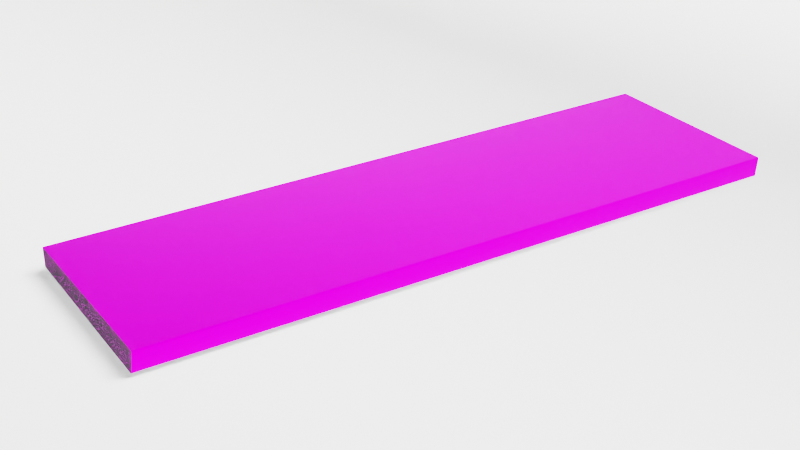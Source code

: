 # Source: Main.blend  (saved by Blender 4.2.66; exported with 4.5.12 LTS)
import bpy
from mathutils import Matrix  # noqa: F401  (used for matrix-valued properties, if any)

bpy.ops.wm.read_factory_settings(use_empty=True)
scene = bpy.context.scene
scene.name = 'Scene'

# ---- collections
col_collection = bpy.data.collections.new('Collection'); scene.collection.children.link(col_collection)
col_podokonnik = bpy.data.collections.new('Podokonnik'); col_collection.children.link(col_podokonnik)
col_background = bpy.data.collections.new('Background'); col_collection.children.link(col_background)
col_environment = bpy.data.collections.new('Environment'); col_collection.children.link(col_environment)

# ---- images (referenced by path relative to the original .blend; pixels are not part of the script)
import os
ASSET_DIR = os.environ.get("B2B_ASSET_DIR", "")  # directory of the original .blend (textures are referenced by path, not embedded)
HERE = os.path.dirname(os.path.abspath(__file__))  # packed textures are extracted next to this script under _unpacked/

def load_image(name, relpath, width, height, colorspace="sRGB"):
    """Load a texture the original file referenced (path relative to the .blend, or extracted next to this script)."""
    p = next((c for c in (os.path.join(HERE, relpath), os.path.join(ASSET_DIR, relpath)) if relpath and os.path.exists(c)), "")
    if p:
        img = bpy.data.images.load(p, check_existing=True)
        img.name = name
    else:  # same state as the original file: an image datablock whose file is absent (Cycles renders it pink)
        img = bpy.data.images.new(name, width, height)
        img.source = "FILE"
        img.filepath = "//" + (relpath or name)
    img.colorspace_settings.name = colorspace
    return img
img_volga_ex_tiles_jpg = load_image('Volga_EX_tiles.jpg', 'Volga_EX_tiles.jpg', 1024, 1024, 'sRGB')

# ---- materials (node trees are filled in below, after node groups)
mat_mainmaterial = bpy.data.materials.new('MainMaterial')
mat_borders_006 = bpy.data.materials.new('Borders.006')
mat_mainmaterial_003 = bpy.data.materials.new('MainMaterial.003')
mat_mainmaterial_004 = bpy.data.materials.new('MainMaterial.004')
mat_material_001 = bpy.data.materials.new('Material.001')
mat_material_001.use_backface_culling_shadow = True

# ---- node groups
ng_auto_smooth_001 = bpy.data.node_groups.new('Auto Smooth.001', 'GeometryNodeTree')
_s = ng_auto_smooth_001.interface.new_socket(name='Geometry', in_out='OUTPUT', socket_type='NodeSocketGeometry')
_s = ng_auto_smooth_001.interface.new_socket(name='Geometry', in_out='INPUT', socket_type='NodeSocketGeometry')
_s = ng_auto_smooth_001.interface.new_socket(name='Angle', in_out='INPUT', socket_type='NodeSocketFloat')
_s.subtype = 'ANGLE'
_s.min_value = 0.0
_s.max_value = 3.142
ng_auto_smooth_001.is_modifier = True
_N = ng_auto_smooth_001.nodes; _L = ng_auto_smooth_001.links
n0 = _N.new('NodeGroupOutput'); n0.name = 'Group Output'; n0.location = (480, -100)
n1 = _N.new('NodeGroupInput'); n1.name = 'Group Input'; n1.location = (-420, -300)
n2 = _N.new('NodeGroupInput'); n2.name = 'Group Input.001'; n2.location = (-60, -100)
n3 = _N.new('GeometryNodeSetShadeSmooth'); n3.name = 'Set Shade Smooth'; n3.location = (120, -100)
n3.domain = 'EDGE'
n4 = _N.new('GeometryNodeSetShadeSmooth'); n4.name = 'Set Shade Smooth.001'; n4.location = (300, -100)
n5 = _N.new('GeometryNodeInputMeshEdgeAngle'); n5.name = 'Edge Angle'; n5.location = (-420, -220)
n6 = _N.new('GeometryNodeInputEdgeSmooth'); n6.name = 'Is Edge Smooth'; n6.location = (-60, -160)
n7 = _N.new('GeometryNodeInputShadeSmooth'); n7.name = 'Is Face Smooth'; n7.location = (-240, -340)
n8 = _N.new('FunctionNodeBooleanMath'); n8.name = 'Boolean Math'; n8.location = (-60, -220)
n9 = _N.new('FunctionNodeCompare'); n9.name = 'Compare'; n9.location = (-240, -180)
n9.operation = 'LESS_EQUAL'
_L.new(n5.outputs[0], n9.inputs[0])
_L.new(n4.outputs[0], n0.inputs[0])
_L.new(n1.outputs[1], n9.inputs[1])
_L.new(n9.outputs[0], n8.inputs[0])
_L.new(n7.outputs[0], n8.inputs[1])
_L.new(n2.outputs[0], n3.inputs[0])
_L.new(n6.outputs[0], n3.inputs[1])
_L.new(n3.outputs[0], n4.inputs[0])
_L.new(n8.outputs[0], n3.inputs[2])
n0.is_active_output = True
ng_auto_smooth_004 = bpy.data.node_groups.new('Auto Smooth.004', 'GeometryNodeTree')
_s = ng_auto_smooth_004.interface.new_socket(name='Geometry', in_out='OUTPUT', socket_type='NodeSocketGeometry')
_s = ng_auto_smooth_004.interface.new_socket(name='Geometry', in_out='INPUT', socket_type='NodeSocketGeometry')
_s = ng_auto_smooth_004.interface.new_socket(name='Angle', in_out='INPUT', socket_type='NodeSocketFloat')
_s.subtype = 'ANGLE'
_s.min_value = 0.0
_s.max_value = 3.142
ng_auto_smooth_004.is_modifier = True
_N = ng_auto_smooth_004.nodes; _L = ng_auto_smooth_004.links
n0 = _N.new('NodeGroupOutput'); n0.name = 'Group Output'; n0.location = (480, -100)
n1 = _N.new('NodeGroupInput'); n1.name = 'Group Input'; n1.location = (-420, -300)
n2 = _N.new('NodeGroupInput'); n2.name = 'Group Input.001'; n2.location = (-60, -100)
n3 = _N.new('GeometryNodeSetShadeSmooth'); n3.name = 'Set Shade Smooth'; n3.location = (120, -100)
n3.domain = 'EDGE'
n4 = _N.new('GeometryNodeSetShadeSmooth'); n4.name = 'Set Shade Smooth.001'; n4.location = (300, -100)
n5 = _N.new('GeometryNodeInputMeshEdgeAngle'); n5.name = 'Edge Angle'; n5.location = (-420, -220)
n6 = _N.new('GeometryNodeInputEdgeSmooth'); n6.name = 'Is Edge Smooth'; n6.location = (-60, -160)
n7 = _N.new('GeometryNodeInputShadeSmooth'); n7.name = 'Is Face Smooth'; n7.location = (-240, -340)
n8 = _N.new('FunctionNodeBooleanMath'); n8.name = 'Boolean Math'; n8.location = (-60, -220)
n9 = _N.new('FunctionNodeCompare'); n9.name = 'Compare'; n9.location = (-240, -180)
n9.operation = 'LESS_EQUAL'
_L.new(n5.outputs[0], n9.inputs[0])
_L.new(n4.outputs[0], n0.inputs[0])
_L.new(n1.outputs[1], n9.inputs[1])
_L.new(n9.outputs[0], n8.inputs[0])
_L.new(n7.outputs[0], n8.inputs[1])
_L.new(n2.outputs[0], n3.inputs[0])
_L.new(n6.outputs[0], n3.inputs[1])
_L.new(n3.outputs[0], n4.inputs[0])
_L.new(n8.outputs[0], n3.inputs[2])
n0.is_active_output = True
ng_auto_smooth_002 = bpy.data.node_groups.new('Auto Smooth.002', 'GeometryNodeTree')
_s = ng_auto_smooth_002.interface.new_socket(name='Geometry', in_out='OUTPUT', socket_type='NodeSocketGeometry')
_s = ng_auto_smooth_002.interface.new_socket(name='Geometry', in_out='INPUT', socket_type='NodeSocketGeometry')
_s = ng_auto_smooth_002.interface.new_socket(name='Angle', in_out='INPUT', socket_type='NodeSocketFloat')
_s.subtype = 'ANGLE'
_s.min_value = 0.0
_s.max_value = 3.142
ng_auto_smooth_002.is_modifier = True
_N = ng_auto_smooth_002.nodes; _L = ng_auto_smooth_002.links
n0 = _N.new('NodeGroupOutput'); n0.name = 'Group Output'; n0.location = (480, -100)
n1 = _N.new('NodeGroupInput'); n1.name = 'Group Input'; n1.location = (-420, -300)
n2 = _N.new('NodeGroupInput'); n2.name = 'Group Input.001'; n2.location = (-60, -100)
n3 = _N.new('GeometryNodeSetShadeSmooth'); n3.name = 'Set Shade Smooth'; n3.location = (120, -100)
n3.domain = 'EDGE'
n4 = _N.new('GeometryNodeSetShadeSmooth'); n4.name = 'Set Shade Smooth.001'; n4.location = (300, -100)
n5 = _N.new('GeometryNodeInputMeshEdgeAngle'); n5.name = 'Edge Angle'; n5.location = (-420, -220)
n6 = _N.new('GeometryNodeInputEdgeSmooth'); n6.name = 'Is Edge Smooth'; n6.location = (-60, -160)
n7 = _N.new('GeometryNodeInputShadeSmooth'); n7.name = 'Is Face Smooth'; n7.location = (-240, -340)
n8 = _N.new('FunctionNodeBooleanMath'); n8.name = 'Boolean Math'; n8.location = (-60, -220)
n9 = _N.new('FunctionNodeCompare'); n9.name = 'Compare'; n9.location = (-240, -180)
n9.operation = 'LESS_EQUAL'
_L.new(n5.outputs[0], n9.inputs[0])
_L.new(n4.outputs[0], n0.inputs[0])
_L.new(n1.outputs[1], n9.inputs[1])
_L.new(n9.outputs[0], n8.inputs[0])
_L.new(n7.outputs[0], n8.inputs[1])
_L.new(n2.outputs[0], n3.inputs[0])
_L.new(n6.outputs[0], n3.inputs[1])
_L.new(n3.outputs[0], n4.inputs[0])
_L.new(n8.outputs[0], n3.inputs[2])
n0.is_active_output = True

# ---- material node trees
mat_mainmaterial.use_nodes = True; mat_mainmaterial.node_tree.nodes.clear()
_N = mat_mainmaterial.node_tree.nodes; _L = mat_mainmaterial.node_tree.links
n0 = _N.new('ShaderNodeBsdfPrincipled'); n0.name = 'Principled BSDF'; n0.location = (10, 300)
n0.distribution = 'GGX'
n0.subsurface_method = 'BURLEY'
n0.inputs[1].default_value = 0.3886
n0.inputs[2].default_value = 0.5159
n0.inputs[3].default_value = 1.05
n0.inputs[13].default_value = 0.0
n0.inputs[27].default_value = (0.01176, 0.01176, 0.01176, 1.0)
n1 = _N.new('ShaderNodeOutputMaterial'); n1.name = 'Material Output'; n1.location = (300, 300)
n2 = _N.new('ShaderNodeTexImage'); n2.name = 'Изображение-текстура'; n2.location = (-486, 240)
n2.image = img_volga_ex_tiles_jpg
_L.new(n0.outputs[0], n1.inputs[0])
_L.new(n2.outputs[0], n0.inputs[0])
n1.is_active_output = True
mat_borders_006.use_nodes = True; mat_borders_006.node_tree.nodes.clear()
_N = mat_borders_006.node_tree.nodes; _L = mat_borders_006.node_tree.links
n0 = _N.new('ShaderNodeBsdfPrincipled'); n0.name = 'Principled BSDF'; n0.location = (42, 383)
n0.inputs[2].default_value = 0.0
n0.inputs[3].default_value = 10.8
n0.inputs[13].default_value = 0.0
n0.inputs[28].default_value = 0.06
n1 = _N.new('ShaderNodeOutputMaterial'); n1.name = 'Material Output'; n1.location = (300, 300)
n2 = _N.new('ShaderNodeTexImage'); n2.name = 'Изображение-текстура'; n2.location = (-662, 357)
n2.image = img_volga_ex_tiles_jpg
n3 = _N.new('ShaderNodeTexNoise'); n3.name = 'Noise Texture'; n3.location = (-395, 234)
n3.inputs[2].default_value = 62.6
n3.inputs[3].default_value = 0.0
n3.inputs[4].default_value = 0.08333
n3.inputs[5].default_value = 4.4
n4 = _N.new('ShaderNodeDisplacement'); n4.name = 'Displacement'; n4.location = (-174, 240)
n4.inputs[1].default_value = 0.3
n4.inputs[2].default_value = 0.3
_L.new(n0.outputs[0], n1.inputs[0])
_L.new(n2.outputs[0], n0.inputs[0])
_L.new(n3.outputs[0], n4.inputs[0])
_L.new(n4.outputs[0], n0.inputs[5])
_L.new(n3.outputs[1], n4.inputs[3])
n1.is_active_output = True
mat_mainmaterial_003.use_nodes = True; mat_mainmaterial_003.node_tree.nodes.clear()
_N = mat_mainmaterial_003.node_tree.nodes; _L = mat_mainmaterial_003.node_tree.links
n0 = _N.new('ShaderNodeBsdfPrincipled'); n0.name = 'Principled BSDF'; n0.location = (10, 300)
n0.distribution = 'GGX'
n0.subsurface_method = 'BURLEY'
n0.inputs[1].default_value = 0.3886
n0.inputs[2].default_value = 0.5159
n0.inputs[3].default_value = 1.05
n0.inputs[13].default_value = 0.0
n0.inputs[27].default_value = (0.01176, 0.01176, 0.01176, 1.0)
n1 = _N.new('ShaderNodeOutputMaterial'); n1.name = 'Material Output'; n1.location = (300, 300)
n2 = _N.new('ShaderNodeTexImage'); n2.name = 'Изображение-текстура'; n2.location = (-486, 240)
n2.image = img_volga_ex_tiles_jpg
_L.new(n0.outputs[0], n1.inputs[0])
_L.new(n2.outputs[0], n0.inputs[0])
n1.is_active_output = True
mat_mainmaterial_004.use_nodes = True; mat_mainmaterial_004.node_tree.nodes.clear()
_N = mat_mainmaterial_004.node_tree.nodes; _L = mat_mainmaterial_004.node_tree.links
n0 = _N.new('ShaderNodeBsdfPrincipled'); n0.name = 'Principled BSDF'; n0.location = (10, 300)
n0.distribution = 'GGX'
n0.subsurface_method = 'BURLEY'
n0.inputs[1].default_value = 0.3886
n0.inputs[2].default_value = 0.5159
n0.inputs[3].default_value = 1.05
n0.inputs[13].default_value = 0.0
n0.inputs[27].default_value = (0.01176, 0.01176, 0.01176, 1.0)
n1 = _N.new('ShaderNodeOutputMaterial'); n1.name = 'Material Output'; n1.location = (300, 300)
n2 = _N.new('ShaderNodeTexImage'); n2.name = 'Изображение-текстура'; n2.location = (-486, 240)
n2.image = img_volga_ex_tiles_jpg
_L.new(n0.outputs[0], n1.inputs[0])
_L.new(n2.outputs[0], n0.inputs[0])
n1.is_active_output = True
mat_material_001.use_nodes = True; mat_material_001.node_tree.nodes.clear()
_N = mat_material_001.node_tree.nodes; _L = mat_material_001.node_tree.links
n0 = _N.new('ShaderNodeBsdfPrincipled'); n0.name = 'Principled BSDF'; n0.location = (-93, 303)
n0.inputs[2].default_value = 1.0
n1 = _N.new('ShaderNodeOutputMaterial'); n1.name = 'Material Output'; n1.location = (197, 303)
n2 = _N.new('ShaderNodeBrightContrast'); n2.name = 'Brightness/Contrast'; n2.location = (-323, 295)
n2.inputs[1].default_value = 0.4
n2.inputs[2].default_value = 0.4
_L.new(n0.outputs[0], n1.inputs[0])
_L.new(n2.outputs[0], n0.inputs[0])
n1.is_active_output = True

# ---- world
world_world = bpy.data.worlds.new('World'); scene.world = world_world
world_world.use_nodes = True; world_world.node_tree.nodes.clear()
_N = world_world.node_tree.nodes; _L = world_world.node_tree.links
n0 = _N.new('ShaderNodeOutputWorld'); n0.name = 'World Output'; n0.location = (300, 300)
n1 = _N.new('ShaderNodeBackground'); n1.name = 'Background'; n1.location = (10, 300)
n1.inputs[0].default_value = (0.05088, 0.05088, 0.05088, 1.0)
n1.inputs[1].default_value = 1.3
_L.new(n1.outputs[0], n0.inputs[0])
n0.is_active_output = True
world_world.color = (0.05088, 0.05088, 0.05088)
world_world.use_sun_shadow = False
world_world.sun_shadow_jitter_overblur = 0.0

# ---- cameras
cam_camera = bpy.data.cameras.new('Camera')
cam_camera.lens = 40.72
cam_camera.sensor_width = 24.0
cam_camera.show_background_images = True
cam_camera.lens_unit = 'FOV'
cam_camera_001 = bpy.data.cameras.new('Camera.001')
cam_camera_001.lens = 40.72
cam_camera_001.sensor_width = 24.0
cam_camera_001.show_background_images = True
cam_camera_001.lens_unit = 'FOV'

# ---- lights
light_sun = bpy.data.lights.new('Sun', 'SUN')
light_sun.use_shadow = False
light_sun.angle = 0.9115
light_sun.energy = 5.0
light_sun.shadow_filter_radius = 5.0
light_sun_001 = bpy.data.lights.new('Sun.001', 'SUN')
light_sun_001.angle = 0.6392
light_sun_001.energy = 5.0
light_sun_001.shadow_filter_radius = 5.0
light_sun_001.shadow_maximum_resolution = 0.004
light_sun_001.shadow_jitter_overblur = 0.0

# ---- meshes
me_cube_001 = bpy.data.meshes.new('Cube.001')
me_cube_001.from_pydata([(-0.498, 0.15, -0.015), (-0.498, 0.15, 0.015), (0.498, 0.15, -0.015), (0.498, 0.15, 0.015), (-0.4985, -0.1455, -0.015), (-0.4982, -0.1476, -0.01281), (-0.4985, -0.1466, -0.01471), (-0.4984, -0.1473, -0.01391), (-0.4953, -0.147, 0.01281), (-0.495, -0.1448, 0.015), (-0.4951, -0.1467, 0.01391), (-0.495, -0.1459, 0.01471), (0.4983, -0.1499, -0.01281), (0.498, -0.1478, -0.015), (0.4982, -0.1497, -0.01391), (0.4981, -0.1489, -0.01471), (0.5015, -0.1471, 0.015), (0.5013, -0.1493, 0.01281), (0.5015, -0.1482, 0.01471), (0.5014, -0.149, 0.01391)], [], [(12, 17, 8, 5), (2, 3, 16, 18, 19, 17, 12, 14, 15, 13), (0, 1, 3, 2), (0, 2, 13, 4), (3, 1, 9, 16), (4, 13, 15, 6), (6, 15, 14, 7), (7, 14, 12, 5), (16, 9, 11, 18), (18, 11, 10, 19), (19, 10, 8, 17), (4, 6, 7, 5, 8, 10, 11, 9, 1, 0)])
me_cube_001.polygons.foreach_set('use_smooth', [True] * 12)
me_cube_001.polygons.foreach_set('material_index', [0, 1, 0, 0, 0, 0, 0, 0, 0, 0, 0, 1])
_uv = me_cube_001.uv_layers.new(name='UVMap')
_uv.uv.foreach_set('vector', [0.679, 1.06, 0.6433, 1.064, 0.6433, -0.3069, 0.679, -0.311, 0.1836, 1.468, 0.2254, 1.468, 0.2254, 1.877, 0.225, 1.879, 0.2238, 1.88, 0.2223, 1.88, 0.1864, 1.881, 0.1849, 1.881, 0.1838, 1.88, 0.1834, 1.878, 0.1836, 0.09789, 0.2254, 0.09789, 0.2254, 1.468, 0.1836, 1.468, 1.095, -0.3116, 1.098, 1.059, 0.6837, 1.06, 0.6837, -0.3113, 0.2254, 1.059, 0.2286, -0.3116, 0.6386, -0.3065, 0.6386, 1.065, 0.6837, -0.3113, 0.6837, 1.06, 0.6821, 1.06, 0.6821, -0.3113, 0.6821, -0.3113, 0.6821, 1.06, 0.6805, 1.06, 0.6805, -0.3112, 0.6805, -0.3112, 0.6805, 1.06, 0.679, 1.06, 0.679, -0.311, 0.6386, 1.065, 0.6386, -0.3065, 0.6401, -0.3066, 0.6401, 1.065, 0.6401, 1.065, 0.6401, -0.3066, 0.6417, -0.3067, 0.6417, 1.065, 0.6417, 1.065, 0.6417, -0.3067, 0.6433, -0.3069, 0.6433, 1.064, 0.1834, -0.3087, 0.1838, -0.3102, 0.1849, -0.3113, 0.1864, -0.3116, 0.2223, -0.3108, 0.2238, -0.3104, 0.225, -0.3092, 0.2254, -0.3077, 0.2254, 0.09789, 0.1836, 0.09789])
me_cube_001.materials.append(mat_mainmaterial)
me_cube_001.materials.append(mat_borders_006)
me_cube_001.use_remesh_fix_poles = True
me_cube_001.use_remesh_preserve_attributes = False
me_cube_001.use_mirror_vertex_groups = False
me_cube_001.update()
me_cube_004 = bpy.data.meshes.new('Cube.004')
me_cube_004.from_pydata([(-0.75, 0.15, -0.015), (-0.75, 0.15, 0.015), (0.75, 0.15, -0.015), (0.75, 0.15, 0.015), (-0.75, -0.1448, -0.015), (-0.75, -0.1448, 0.015), (0.75, -0.1471, -0.015), (0.75, -0.1471, 0.015), (-0.75, -0.1557, -0.015), (-0.7501, -0.1685, -0.002156), (-0.75, -0.1606, -0.01402), (-0.75, -0.1648, -0.01124), (-0.7501, -0.1676, -0.007071), (0.7499, -0.1709, -0.002156), (0.75, -0.158, -0.015), (0.7499, -0.1699, -0.007071), (0.75, -0.1671, -0.01124), (0.75, -0.1629, -0.01402), (0.75, -0.158, 0.015), (0.7499, -0.1709, 0.002156), (0.75, -0.1629, 0.01402), (0.75, -0.1671, 0.01124), (0.7499, -0.1699, 0.007071), (-0.7501, -0.1685, 0.002156), (-0.75, -0.1557, 0.015), (-0.7501, -0.1676, 0.007071), (-0.75, -0.1648, 0.01124), (-0.75, -0.1606, 0.01402), (0.7499, -0.1709, -1.676e-08), (-0.7501, -0.1685, -1.77e-08)], [], [(2, 3, 7, 6), (0, 1, 3, 2), (0, 2, 6, 4), (3, 1, 5, 7), (6, 7, 18, 20, 21, 22, 19, 28, 13, 15, 16, 17, 14), (4, 5, 1, 0), (5, 4, 8, 10, 11, 12, 9, 29, 23, 25, 26, 27, 24), (4, 6, 14, 8), (7, 5, 24, 18), (8, 14, 17, 10), (10, 17, 16, 11), (11, 16, 15, 12), (12, 15, 13, 9), (18, 24, 27, 20), (20, 27, 26, 21), (21, 26, 25, 22), (22, 25, 23, 19), (28, 19, 23, 29), (13, 28, 29, 9)])
me_cube_004.polygons.foreach_set('use_smooth', [True] * 19)
me_cube_004.polygons.foreach_set('material_index', [1, 0, 0, 0, 1, 1, 1, 0, 0, 0, 0, 0, 0, 0, 0, 0, 0, 0, 0])
_uv = me_cube_004.uv_layers.new(name='UVMap')
_uv.uv.foreach_set('vector', [0.7279, 0.6317, 0.6913, 0.6317, 0.6913, 0.1221, 0.7279, 0.1221, 0.5631, 1.786, 0.5265, 1.786, 0.5265, -0.7866, 0.5631, -0.7866, 0.5236, -0.7866, 0.5265, 1.786, 0.1636, 1.787, 0.1636, -0.7859, -0.2802, 1.786, -0.2773, -0.7866, 0.08266, -0.7859, 0.08266, 1.787, 0.7279, 0.1221, 0.6913, 0.1221, 0.6913, 0.1034, 0.6925, 0.09496, 0.6959, 0.08781, 0.701, 0.08304, 0.707, 0.08136, 0.7096, 0.08136, 0.7122, 0.08136, 0.7182, 0.08304, 0.7233, 0.08781, 0.7267, 0.09496, 0.7279, 0.1034, 0.7279, 0.1221, 0.7646, 0.1221, 0.7646, 0.6276, 0.7279, 0.6276, 0.7646, 0.1221, 0.7279, 0.1221, 0.7279, 0.1034, 0.7291, 0.09496, 0.7325, 0.08781, 0.7376, 0.08304, 0.7436, 0.08136, 0.7462, 0.08136, 0.7489, 0.08136, 0.7549, 0.08304, 0.76, 0.08781, 0.7634, 0.09496, 0.7646, 0.1034, 0.1636, -0.7859, 0.1636, 1.787, 0.1503, 1.787, 0.1503, -0.7859, 0.08266, 1.787, 0.08266, -0.7859, 0.09602, -0.7859, 0.09602, 1.787, 0.1503, -0.7859, 0.1503, 1.787, 0.1441, 1.787, 0.1441, -0.7859, 0.1441, -0.7859, 0.1441, 1.787, 0.138, 1.787, 0.138, -0.7859, 0.138, -0.7859, 0.138, 1.787, 0.1319, 1.787, 0.1319, -0.7859, 0.1319, -0.7859, 0.1319, 1.787, 0.1258, 1.787, 0.1258, -0.7859, 0.09602, 1.787, 0.09602, -0.7859, 0.1021, -0.7859, 0.1021, 1.787, 0.1021, 1.787, 0.1021, -0.7859, 0.1083, -0.7859, 0.1083, 1.787, 0.1083, 1.787, 0.1083, -0.7859, 0.1144, -0.7859, 0.1144, 1.787, 0.1144, 1.787, 0.1144, -0.7859, 0.1205, -0.7859, 0.1205, 1.787, 0.1231, 1.787, 0.1205, 1.787, 0.1205, -0.7859, 0.1231, -0.7859, 0.1258, 1.787, 0.1231, 1.787, 0.1231, -0.7859, 0.1258, -0.7859])
me_cube_004.materials.append(mat_mainmaterial_003)
me_cube_004.materials.append(mat_borders_006)
me_cube_004.use_remesh_fix_poles = True
me_cube_004.use_remesh_preserve_attributes = False
me_cube_004.use_mirror_vertex_groups = False
me_cube_004.update()
me_cube_002 = bpy.data.meshes.new('Cube.002')
me_cube_002.from_pydata([(-0.75, -0.1334, -0.015), (-0.75, -0.1334, 0.015), (-0.75, 0.15, -0.015), (-0.75, 0.15, 0.015), (0.75, -0.1334, -0.015), (0.75, -0.1334, 0.015), (0.75, 0.15, -0.015), (0.75, 0.15, 0.015), (-0.75, -0.1334, 0.004688), (-0.75, 0.15, 0.004688), (0.75, 0.15, 0.004688), (0.75, -0.1334, 0.004688), (-0.75, -0.1515, -0.015), (0.75, -0.1515, -0.015), (-0.75, -0.1515, 0.004688), (0.75, -0.1515, 0.004688), (-0.75, 0.15, -0.00117), (0.75, 0.15, -0.00117), (0.75, -0.1334, -0.00117), (-0.75, -0.1334, -0.00117), (0.75, -0.1515, -0.00117), (-0.75, -0.1515, -0.00117), (-0.75, -0.1629, -0.015), (0.75, -0.1629, -0.015), (0.75, -0.1517, -0.00117), (0.75, -0.1629, -0.01235), (0.75, -0.1552, -0.001718), (0.75, -0.1583, -0.003306), (0.75, -0.1607, -0.005779), (0.75, -0.1623, -0.008896), (-0.75, -0.1629, -0.01235), (-0.75, -0.1517, -0.00117), (-0.75, -0.1623, -0.008896), (-0.75, -0.1607, -0.005779), (-0.75, -0.1583, -0.003306), (-0.75, -0.1552, -0.001718), (-0.75, -0.1442, 0.005671), (-0.75, -0.1355, 0.01142), (-0.75, -0.1423, 0.006153), (-0.75, -0.1403, 0.007076), (-0.75, -0.1384, 0.008349), (-0.75, -0.1367, 0.009847), (0.75, -0.1355, 0.01142), (0.75, -0.1442, 0.005671), (0.75, -0.1367, 0.009847), (0.75, -0.1384, 0.008349), (0.75, -0.1403, 0.007076), (0.75, -0.1423, 0.006153)], [], [(2, 6, 4, 0), (7, 3, 1, 5), (9, 3, 7, 10), (8, 1, 3, 9), (10, 7, 5, 11), (19, 0, 12, 21), (17, 10, 11, 18), (19, 8, 9, 16), (16, 9, 10, 17), (20, 15, 14, 21), (0, 4, 13, 12), (11, 5, 42, 44, 45, 46, 47, 43, 15), (18, 11, 15, 20), (43, 36, 14, 15), (1, 8, 14, 36, 38, 39, 40, 41, 37), (4, 18, 20, 13), (12, 13, 23, 22), (2, 16, 17, 6), (0, 19, 16, 2), (6, 17, 18, 4), (8, 19, 21, 14), (20, 21, 31, 24), (23, 25, 30, 22), (21, 12, 22, 30, 32, 33, 34, 35, 31), (24, 31, 35, 26), (26, 35, 34, 27), (27, 34, 33, 28), (28, 33, 32, 29), (29, 32, 30, 25), (13, 20, 24, 26, 27, 28, 29, 25, 23), (36, 43, 47, 38), (38, 47, 46, 39), (39, 46, 45, 40), (40, 45, 44, 41), (41, 44, 42, 37), (5, 1, 37, 42)])
me_cube_002.polygons.foreach_set('use_smooth', [True] * 36)
me_cube_002.polygons.foreach_set('material_index', [0, 0, 1, 1, 1, 1, 1, 1, 1, 0, 0, 1, 1, 0, 1, 1, 0, 1, 1, 1, 1, 0, 0, 1, 0, 0, 0, 0, 0, 1, 0, 0, 0, 0, 0, 0])
_uv = me_cube_002.uv_layers.new(name='UVMap')
_uv.uv.foreach_set('vector', [0.1459, 0.009097, 0.1459, 0.991, 0.01376, 0.9914, 0.01377, 0.008771, 0.1528, 0.981, 0.1528, 0.0191, 0.2819, 0.01892, 0.2819, 0.9812, 0.1505, 0.01578, 0.1528, 0.0191, 0.1528, 0.981, 0.1505, 0.9844, 0.2824, 0.01298, 0.2821, 0.01908, 0.1528, 0.0191, 0.1505, 0.01578, 0.1505, 0.9844, 0.1528, 0.981, 0.2821, 0.9809, 0.2824, 0.987, 0.2827, 0.009422, 0.2831, 1.737e-08, 0.2926, 0.001922, 0.2916, 0.01217, 0.1492, 0.9863, 0.1505, 0.9844, 0.2824, 0.987, 0.2827, 0.9906, 0.2827, 0.009422, 0.2824, 0.01298, 0.1505, 0.01578, 0.1492, 0.01383, 0.1492, 0.01383, 0.1505, 0.01578, 0.1505, 0.9844, 0.1492, 0.9863, 0.2916, 0.9878, 0.2899, 0.986, 0.2899, 0.01401, 0.2916, 0.01217, 0.01377, 0.008771, 0.01376, 0.9914, 0.005312, 0.9917, 0.005316, 0.008445, 0.2824, 0.987, 0.2821, 0.9809, 0.2832, 0.9826, 0.2838, 0.9833, 0.2846, 0.9841, 0.2854, 0.9847, 0.2862, 0.9852, 0.2869, 0.9854, 0.2902, 0.9853, 0.2827, 0.9906, 0.2824, 0.987, 0.2902, 0.9853, 0.2916, 0.9878, 0.2869, 0.9855, 0.2869, 0.0145, 0.2899, 0.01401, 0.2899, 0.986, 0.2821, 0.01908, 0.2824, 0.01298, 0.2902, 0.01467, 0.2869, 0.01457, 0.2862, 0.01482, 0.2854, 0.01526, 0.2846, 0.01587, 0.2838, 0.01664, 0.2833, 0.01743, 0.2831, 1.0, 0.2827, 0.9906, 0.2916, 0.9878, 0.2926, 0.9981, 0.005316, 0.008445, 0.005312, 0.9917, 4.424e-10, 0.992, 4.58e-06, 0.00812, 0.1459, 0.009097, 0.1492, 0.01383, 0.1492, 0.9863, 0.1459, 0.991, 0.2831, 1.737e-08, 0.2827, 0.009422, 0.1492, 0.01383, 0.1459, 0.009097, 0.1459, 0.991, 0.1492, 0.9863, 0.2827, 0.9906, 0.2831, 1.0, 0.2824, 0.01298, 0.2827, 0.009422, 0.2916, 0.01217, 0.2902, 0.01467, 0.2916, 0.9878, 0.2916, 0.01217, 0.292, 0.01218, 0.292, 0.9878, 0.3013, 0.9878, 0.3001, 0.9878, 0.3001, 0.01218, 0.3013, 0.01218, 0.2916, 0.01217, 0.2926, 0.001922, 0.2986, 0.002791, 0.2985, 0.004753, 0.298, 0.007271, 0.297, 0.009459, 0.2955, 0.0111, 0.2938, 0.01204, 0.292, 0.01218, 0.292, 0.9878, 0.292, 0.01218, 0.2936, 0.01218, 0.2936, 0.9878, 0.2936, 0.9878, 0.2936, 0.01218, 0.2952, 0.01218, 0.2952, 0.9878, 0.2952, 0.9878, 0.2952, 0.01218, 0.2968, 0.01218, 0.2968, 0.9878, 0.2968, 0.9878, 0.2968, 0.01218, 0.2984, 0.01218, 0.2984, 0.9878, 0.2984, 0.9878, 0.2984, 0.01218, 0.3001, 0.01218, 0.3001, 0.9878, 0.2926, 0.9981, 0.2916, 0.9878, 0.292, 0.9878, 0.2938, 0.9879, 0.2955, 0.9889, 0.297, 0.9905, 0.298, 0.9927, 0.2985, 0.9952, 0.2986, 0.9972, 0.2869, 0.0145, 0.2869, 0.9855, 0.2862, 0.9851, 0.2862, 0.01487, 0.2862, 0.01487, 0.2862, 0.9851, 0.2854, 0.9847, 0.2854, 0.01533, 0.2854, 0.01533, 0.2854, 0.9847, 0.2846, 0.984, 0.2846, 0.01594, 0.2846, 0.01594, 0.2846, 0.984, 0.2839, 0.9833, 0.2839, 0.01669, 0.2839, 0.01669, 0.2839, 0.9833, 0.2833, 0.9824, 0.2834, 0.01754, 0.282, 0.9813, 0.282, 0.01862, 0.2834, 0.01754, 0.2833, 0.9824])
me_cube_002.materials.append(mat_mainmaterial_004)
me_cube_002.materials.append(mat_borders_006)
me_cube_002.use_remesh_fix_poles = True
me_cube_002.use_remesh_preserve_attributes = False
me_cube_002.use_mirror_vertex_groups = False
me_cube_002.update()
me_plane = bpy.data.meshes.new('Plane')
me_plane.from_pydata([(-2.445, -1.0, 0.0), (2.445, -1.0, 0.0), (-2.445, 1.897, 1.092), (2.445, 1.897, 1.092), (-2.445, 1.638, 0.0), (-2.445, 1.897, 0.2582), (-2.445, 1.689, 0.004961), (-2.445, 1.737, 0.01965), (-2.445, 1.782, 0.04351), (-2.445, 1.821, 0.07562), (-2.445, 1.853, 0.1147), (-2.445, 1.877, 0.1594), (-2.445, 1.892, 0.2078), (2.445, 1.897, 0.2582), (2.445, 1.638, 0.0), (2.445, 1.892, 0.2078), (2.445, 1.877, 0.1594), (2.445, 1.853, 0.1147), (2.445, 1.821, 0.07562), (2.445, 1.782, 0.04351), (2.445, 1.737, 0.01965), (2.445, 1.689, 0.004961)], [], [(5, 13, 3, 2), (13, 5, 12, 15), (15, 12, 11, 16), (16, 11, 10, 17), (17, 10, 9, 18), (18, 9, 8, 19), (19, 8, 7, 20), (20, 7, 6, 21), (21, 6, 4, 14), (0, 1, 14, 4)])
me_plane.polygons.foreach_set('use_smooth', [True] * 10)
_uv = me_plane.uv_layers.new(name='UVMap')
_uv.uv.foreach_set('vector', [0.0, 1.0, 1.0, 1.0, 1.0, 1.0, 0.0, 1.0, 1.0, 1.0, 0.0, 1.0, 0.0, 1.0, 1.0, 1.0, 1.0, 1.0, 0.0, 1.0, 0.0, 1.0, 1.0, 1.0, 1.0, 1.0, 0.0, 1.0, 0.0, 1.0, 1.0, 1.0, 1.0, 1.0, 0.0, 1.0, 0.0, 1.0, 1.0, 1.0, 1.0, 1.0, 0.0, 1.0, 0.0, 0.9559, 1.0, 0.9559, 1.0, 0.9559, 0.0, 0.9559, 0.0, 0.9388, 1.0, 0.9388, 1.0, 0.9388, 0.0, 0.9388, 0.0, 0.9202, 1.0, 0.9202, 1.0, 0.9202, 0.0, 0.9202, 0.0, 0.9008, 1.0, 0.9008, 0.0, 0.0, 1.0, 0.0, 1.0, 0.9008, 0.0, 0.9008])
me_plane.materials.append(mat_material_001)
me_plane.update()

# ---- objects
ob_simple_faska = bpy.data.objects.new('Simple faska', me_cube_001)
ob_skladna_faska = bpy.data.objects.new('Skladna faska', me_cube_004)
ob_figurna_faska_o = bpy.data.objects.new('Figurna faska O', me_cube_002)
ob_plane_001 = bpy.data.objects.new('Plane.001', me_plane)
ob_camera_main = bpy.data.objects.new('Camera Main', cam_camera)
ob_sun = bpy.data.objects.new('Sun', light_sun)
ob_sun_001 = bpy.data.objects.new('Sun.001', light_sun_001)
ob_camera_second = bpy.data.objects.new('Camera Second', cam_camera_001)

# ---- transforms, parenting, visibility, modifiers, constraints
ob_simple_faska.location = (0.3535, 1.859, 0.006661)
ob_simple_faska.rotation_euler = (0.0, -0.0, 1.369)
ob_simple_faska.scale = (1.0, 1.0, 1.0)
ob_simple_faska.lock_scale = (True, True, True)
ob_simple_faska.visible_diffuse = False
ob_simple_faska.visible_glossy = False
ob_simple_faska.visible_transmission = False
ob_simple_faska.visible_volume_scatter = False
ob_simple_faska.lineart.crease_threshold = 0.0
_m = ob_simple_faska.modifiers.new('Auto Smooth', 'NODES')
_m.node_group = ng_auto_smooth_001
_gi = [s.identifier for s in ng_auto_smooth_001.interface.items_tree if s.item_type == 'SOCKET' and s.in_out == 'INPUT']
_m[_gi[1]] = 0.5236  # Angle
ob_skladna_faska.location = (0.3535, 1.859, 0.006661)
ob_skladna_faska.rotation_euler = (0.0, -0.0, 1.369)
ob_skladna_faska.scale = (0.6667, 1.0, 1.0)
ob_skladna_faska.lock_scale = (True, True, True)
ob_skladna_faska.hide_render = True
ob_skladna_faska.visible_diffuse = False
ob_skladna_faska.visible_glossy = False
ob_skladna_faska.visible_transmission = False
ob_skladna_faska.visible_volume_scatter = False
ob_skladna_faska.lineart.crease_threshold = 0.0
_m = ob_skladna_faska.modifiers.new('Auto Smooth', 'NODES')
_m.node_group = ng_auto_smooth_004
_gi = [s.identifier for s in ng_auto_smooth_004.interface.items_tree if s.item_type == 'SOCKET' and s.in_out == 'INPUT']
_m[_gi[1]] = 0.5236  # Angle
ob_figurna_faska_o.location = (0.3535, 1.859, 0.006661)
ob_figurna_faska_o.rotation_euler = (0.0, -0.0, 1.369)
ob_figurna_faska_o.scale = (0.6667, 1.0, 1.0)
ob_figurna_faska_o.lock_scale = (True, True, True)
ob_figurna_faska_o.hide_render = True
ob_figurna_faska_o.visible_diffuse = False
ob_figurna_faska_o.visible_glossy = False
ob_figurna_faska_o.visible_transmission = False
ob_figurna_faska_o.visible_volume_scatter = False
ob_figurna_faska_o.lineart.crease_threshold = 0.0
_m = ob_figurna_faska_o.modifiers.new('Auto Smooth', 'NODES')
_m.node_group = ng_auto_smooth_002
_gi = [s.identifier for s in ng_auto_smooth_002.interface.items_tree if s.item_type == 'SOCKET' and s.in_out == 'INPUT']
_m[_gi[1]] = 0.5236  # Angle
ob_plane_001.location = (0.1712, 0.6897, -0.01416)
ob_camera_main.location = (1.56, 0.66, 0.8781)
ob_camera_main.rotation_euler = (-2.056, 3.142, -2.334)
ob_camera_main.scale = (2.7, 1.7, 1.0)
ob_camera_main.lineart.crease_threshold = 0.0
ob_sun.location = (2.081, 0.7794, 0.04906)
ob_sun.rotation_euler = (1.751, -0.6086, 0.1762)
ob_sun_001.location = (2.081, 0.7794, 0.04906)
ob_sun_001.rotation_euler = (-0.2993, 0.4746, 0.4321)
ob_camera_second.location = (3.138, -2.108, 2.554)
ob_camera_second.rotation_euler = (-2.075, 3.165, -2.462)
ob_camera_second.hide_render = True
ob_camera_second.lineart.crease_threshold = 0.0

# ---- collection membership
col_podokonnik.objects.link(ob_simple_faska)
col_podokonnik.objects.link(ob_skladna_faska)
col_podokonnik.objects.link(ob_figurna_faska_o)
col_background.objects.link(ob_plane_001)
col_environment.objects.link(ob_camera_main)
col_environment.objects.link(ob_sun)
col_environment.objects.link(ob_sun_001)
col_environment.objects.link(ob_camera_second)

# ---- scene / render settings (as saved in the file)
scene.camera = ob_camera_main
scene.frame_start = 1; scene.frame_end = 250; scene.frame_set(30)
scene.render.engine = 'BLENDER_EEVEE_NEXT'
scene.cycles.samples = 512
scene.cycles.sampling_pattern = 'TABULATED_SOBOL'
scene.cycles.use_adaptive_sampling = False
scene.cycles.use_light_tree = False
scene.eevee.taa_samples = 256
scene.eevee.taa_render_samples = 256
scene.eevee.light_threshold = 0.645
scene.view_settings.view_transform = 'Filmic'
bpy.context.view_layer.update()

